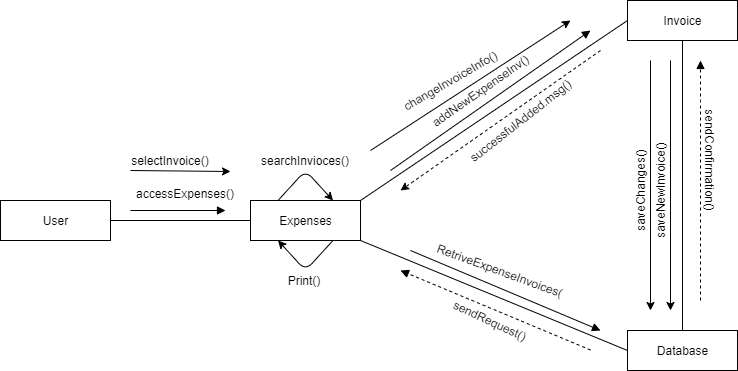

The diagram above was exported from draw.io. Its source (the exported page's mxGraphModel, read from the mxfile embedded in the PNG):
<mxGraphModel dx="1038" dy="548" grid="1" gridSize="10" guides="1" tooltips="1" connect="1" arrows="1" fold="1" page="1" pageScale="1" pageWidth="827" pageHeight="1169" math="0" shadow="0">
  <root>
    <mxCell id="0" />
    <mxCell id="1" parent="0" />
    <mxCell id="T3gCRfszIw3aCjPRJTDw-1" value="Expenses" style="html=1;" parent="1" vertex="1">
      <mxGeometry x="340" y="280" width="110" height="40" as="geometry" />
    </mxCell>
    <mxCell id="T3gCRfszIw3aCjPRJTDw-2" value="User" style="html=1;" parent="1" vertex="1">
      <mxGeometry x="90" y="280" width="110" height="40" as="geometry" />
    </mxCell>
    <mxCell id="T3gCRfszIw3aCjPRJTDw-6" value="Invoice" style="html=1;" parent="1" vertex="1">
      <mxGeometry x="717" y="80" width="110" height="40" as="geometry" />
    </mxCell>
    <mxCell id="T3gCRfszIw3aCjPRJTDw-8" value="Database" style="html=1;" parent="1" vertex="1">
      <mxGeometry x="717" y="410" width="110" height="40" as="geometry" />
    </mxCell>
    <mxCell id="T3gCRfszIw3aCjPRJTDw-16" value="" style="endArrow=none;html=1;rounded=0;exitX=1;exitY=0.5;exitDx=0;exitDy=0;" parent="1" source="T3gCRfszIw3aCjPRJTDw-2" target="T3gCRfszIw3aCjPRJTDw-1" edge="1">
      <mxGeometry relative="1" as="geometry">
        <mxPoint x="330" y="180" as="sourcePoint" />
        <mxPoint x="490" y="180" as="targetPoint" />
      </mxGeometry>
    </mxCell>
    <mxCell id="T3gCRfszIw3aCjPRJTDw-19" value="" style="endArrow=none;html=1;rounded=0;exitX=1;exitY=0;exitDx=0;exitDy=0;entryX=0;entryY=0.5;entryDx=0;entryDy=0;" parent="1" source="T3gCRfszIw3aCjPRJTDw-1" target="T3gCRfszIw3aCjPRJTDw-6" edge="1">
      <mxGeometry relative="1" as="geometry">
        <mxPoint x="250" y="110" as="sourcePoint" />
        <mxPoint x="350" y="110" as="targetPoint" />
      </mxGeometry>
    </mxCell>
    <mxCell id="T3gCRfszIw3aCjPRJTDw-23" value="" style="endArrow=none;html=1;rounded=0;entryX=0.5;entryY=1;entryDx=0;entryDy=0;" parent="1" target="T3gCRfszIw3aCjPRJTDw-6" edge="1">
      <mxGeometry relative="1" as="geometry">
        <mxPoint x="772" y="410" as="sourcePoint" />
        <mxPoint x="405" y="130" as="targetPoint" />
        <Array as="points" />
      </mxGeometry>
    </mxCell>
    <mxCell id="T3gCRfszIw3aCjPRJTDw-26" value="" style="endArrow=block;endFill=1;endSize=6;html=1;" parent="1" edge="1">
      <mxGeometry width="100" relative="1" as="geometry">
        <mxPoint x="220" y="290" as="sourcePoint" />
        <mxPoint x="315" y="290" as="targetPoint" />
      </mxGeometry>
    </mxCell>
    <mxCell id="T3gCRfszIw3aCjPRJTDw-27" value="accessExpenses()" style="text;strokeColor=none;fillColor=none;align=left;verticalAlign=top;spacingLeft=4;spacingRight=4;overflow=hidden;rotatable=0;points=[[0,0.5],[1,0.5]];portConstraint=eastwest;" parent="1" vertex="1">
      <mxGeometry x="220" y="260" width="120" height="26" as="geometry" />
    </mxCell>
    <mxCell id="T3gCRfszIw3aCjPRJTDw-29" value="" style="endArrow=block;endFill=1;endSize=6;html=1;" parent="1" edge="1">
      <mxGeometry width="100" relative="1" as="geometry">
        <mxPoint x="500" y="330" as="sourcePoint" />
        <mxPoint x="690" y="410" as="targetPoint" />
      </mxGeometry>
    </mxCell>
    <mxCell id="T3gCRfszIw3aCjPRJTDw-32" value="" style="endArrow=none;html=1;rounded=0;exitX=0;exitY=0.5;exitDx=0;exitDy=0;entryX=1;entryY=1;entryDx=0;entryDy=0;" parent="1" source="T3gCRfszIw3aCjPRJTDw-8" target="T3gCRfszIw3aCjPRJTDw-1" edge="1">
      <mxGeometry relative="1" as="geometry">
        <mxPoint x="674.3499999999999" y="279.79999999999995" as="sourcePoint" />
        <mxPoint x="675" y="130" as="targetPoint" />
        <Array as="points" />
      </mxGeometry>
    </mxCell>
    <mxCell id="T3gCRfszIw3aCjPRJTDw-33" value="" style="endArrow=block;endFill=1;endSize=6;html=1;" parent="1" edge="1">
      <mxGeometry width="100" relative="1" as="geometry">
        <mxPoint x="480" y="250" as="sourcePoint" />
        <mxPoint x="680" y="110" as="targetPoint" />
      </mxGeometry>
    </mxCell>
    <mxCell id="T3gCRfszIw3aCjPRJTDw-40" value="" style="endArrow=block;endFill=1;endSize=6;html=1;dashed=1;" parent="1" edge="1">
      <mxGeometry width="100" relative="1" as="geometry">
        <mxPoint x="790" y="380" as="sourcePoint" />
        <mxPoint x="790" y="140" as="targetPoint" />
        <Array as="points">
          <mxPoint x="790" y="190" />
        </Array>
      </mxGeometry>
    </mxCell>
    <mxCell id="T3gCRfszIw3aCjPRJTDw-42" value="" style="endArrow=block;endFill=1;endSize=6;html=1;dashed=1;" parent="1" edge="1">
      <mxGeometry width="100" relative="1" as="geometry">
        <mxPoint x="680" y="429.5" as="sourcePoint" />
        <mxPoint x="490" y="350" as="targetPoint" />
      </mxGeometry>
    </mxCell>
    <mxCell id="T3gCRfszIw3aCjPRJTDw-49" value="" style="endArrow=classic;html=1;exitX=0.25;exitY=0;exitDx=0;exitDy=0;entryX=0.75;entryY=0;entryDx=0;entryDy=0;" parent="1" source="T3gCRfszIw3aCjPRJTDw-1" target="T3gCRfszIw3aCjPRJTDw-1" edge="1">
      <mxGeometry width="50" height="50" relative="1" as="geometry">
        <mxPoint x="380" y="300" as="sourcePoint" />
        <mxPoint x="430" y="250" as="targetPoint" />
        <Array as="points">
          <mxPoint x="395" y="250" />
        </Array>
      </mxGeometry>
    </mxCell>
    <mxCell id="T3gCRfszIw3aCjPRJTDw-53" value="searchInvioces()" style="text;html=1;strokeColor=none;fillColor=none;align=center;verticalAlign=middle;whiteSpace=wrap;rounded=0;" parent="1" vertex="1">
      <mxGeometry x="375" y="230" width="40" height="20" as="geometry" />
    </mxCell>
    <mxCell id="T3gCRfszIw3aCjPRJTDw-56" value="sendConfirmation()" style="text;html=1;strokeColor=none;fillColor=none;align=center;verticalAlign=middle;whiteSpace=wrap;rounded=0;rotation=90;" parent="1" vertex="1">
      <mxGeometry x="780" y="230" width="40" height="20" as="geometry" />
    </mxCell>
    <mxCell id="T3gCRfszIw3aCjPRJTDw-60" value="&lt;span style=&quot;text-align: left&quot;&gt;saveNewInvoice()&lt;/span&gt;" style="text;html=1;strokeColor=none;fillColor=none;align=center;verticalAlign=middle;whiteSpace=wrap;rounded=0;rotation=-90;" parent="1" vertex="1">
      <mxGeometry x="700" y="260" width="100" height="20" as="geometry" />
    </mxCell>
    <mxCell id="T3gCRfszIw3aCjPRJTDw-64" value="" style="endArrow=classic;html=1;dashed=1;" parent="1" edge="1">
      <mxGeometry width="50" height="50" relative="1" as="geometry">
        <mxPoint x="690" y="130" as="sourcePoint" />
        <mxPoint x="490" y="270" as="targetPoint" />
      </mxGeometry>
    </mxCell>
    <mxCell id="T3gCRfszIw3aCjPRJTDw-65" value="successfulAdded.msg()" style="text;html=1;strokeColor=none;fillColor=none;align=center;verticalAlign=middle;whiteSpace=wrap;rounded=0;rotation=-38;" parent="1" vertex="1">
      <mxGeometry x="590" y="190" width="40" height="20" as="geometry" />
    </mxCell>
    <mxCell id="bsJOfkK1OG4q9QipdJUN-3" value="RetriveExpenseInvoices(" style="text;html=1;strokeColor=none;fillColor=none;align=center;verticalAlign=middle;whiteSpace=wrap;rounded=0;rotation=20;" parent="1" vertex="1">
      <mxGeometry x="570" y="340" width="40" height="20" as="geometry" />
    </mxCell>
    <mxCell id="bsJOfkK1OG4q9QipdJUN-4" value="sendRequest()" style="text;html=1;strokeColor=none;fillColor=none;align=center;verticalAlign=middle;whiteSpace=wrap;rounded=0;rotation=25;" parent="1" vertex="1">
      <mxGeometry x="560" y="390" width="40" height="20" as="geometry" />
    </mxCell>
    <mxCell id="bsJOfkK1OG4q9QipdJUN-5" value="" style="endArrow=classic;html=1;" parent="1" edge="1">
      <mxGeometry width="50" height="50" relative="1" as="geometry">
        <mxPoint x="220" y="250" as="sourcePoint" />
        <mxPoint x="320" y="251" as="targetPoint" />
      </mxGeometry>
    </mxCell>
    <mxCell id="bsJOfkK1OG4q9QipdJUN-6" value="selectInvoice()" style="text;html=1;strokeColor=none;fillColor=none;align=center;verticalAlign=middle;whiteSpace=wrap;rounded=0;" parent="1" vertex="1">
      <mxGeometry x="240" y="230" width="40" height="20" as="geometry" />
    </mxCell>
    <mxCell id="bsJOfkK1OG4q9QipdJUN-9" value="addNewExpenseInv()" style="text;html=1;strokeColor=none;fillColor=none;align=center;verticalAlign=middle;whiteSpace=wrap;rounded=0;rotation=-35;" parent="1" vertex="1">
      <mxGeometry x="550" y="160" width="40" height="20" as="geometry" />
    </mxCell>
    <mxCell id="bsJOfkK1OG4q9QipdJUN-10" value="" style="endArrow=classic;html=1;" parent="1" edge="1">
      <mxGeometry width="50" height="50" relative="1" as="geometry">
        <mxPoint x="760" y="140" as="sourcePoint" />
        <mxPoint x="760" y="390" as="targetPoint" />
      </mxGeometry>
    </mxCell>
    <mxCell id="bsJOfkK1OG4q9QipdJUN-12" value="" style="endArrow=classic;html=1;" parent="1" edge="1">
      <mxGeometry width="50" height="50" relative="1" as="geometry">
        <mxPoint x="460" y="230" as="sourcePoint" />
        <mxPoint x="660" y="100" as="targetPoint" />
      </mxGeometry>
    </mxCell>
    <mxCell id="bsJOfkK1OG4q9QipdJUN-13" value="changeInvoiceInfo()" style="text;html=1;strokeColor=none;fillColor=none;align=center;verticalAlign=middle;whiteSpace=wrap;rounded=0;rotation=-30;" parent="1" vertex="1">
      <mxGeometry x="520" y="150" width="40" height="20" as="geometry" />
    </mxCell>
    <mxCell id="bsJOfkK1OG4q9QipdJUN-14" value="" style="endArrow=classic;html=1;" parent="1" edge="1">
      <mxGeometry width="50" height="50" relative="1" as="geometry">
        <mxPoint x="740" y="140" as="sourcePoint" />
        <mxPoint x="740" y="390" as="targetPoint" />
      </mxGeometry>
    </mxCell>
    <mxCell id="bsJOfkK1OG4q9QipdJUN-15" value="&lt;span style=&quot;text-align: left&quot;&gt;saveChanges()&lt;/span&gt;" style="text;html=1;strokeColor=none;fillColor=none;align=center;verticalAlign=middle;whiteSpace=wrap;rounded=0;rotation=-90;" parent="1" vertex="1">
      <mxGeometry x="680" y="260" width="100" height="20" as="geometry" />
    </mxCell>
    <mxCell id="0Xh1unTq0WEdDOkjgPYx-1" value="" style="endArrow=classic;html=1;exitX=0.75;exitY=1;exitDx=0;exitDy=0;entryX=0.25;entryY=1;entryDx=0;entryDy=0;" parent="1" source="T3gCRfszIw3aCjPRJTDw-1" target="T3gCRfszIw3aCjPRJTDw-1" edge="1">
      <mxGeometry width="50" height="50" relative="1" as="geometry">
        <mxPoint x="390" y="310" as="sourcePoint" />
        <mxPoint x="440" y="260" as="targetPoint" />
        <Array as="points">
          <mxPoint x="395" y="350" />
        </Array>
      </mxGeometry>
    </mxCell>
    <mxCell id="0Xh1unTq0WEdDOkjgPYx-2" value="Print()" style="text;html=1;strokeColor=none;fillColor=none;align=center;verticalAlign=middle;whiteSpace=wrap;rounded=0;" parent="1" vertex="1">
      <mxGeometry x="374" y="350" width="40" height="20" as="geometry" />
    </mxCell>
  </root>
</mxGraphModel>